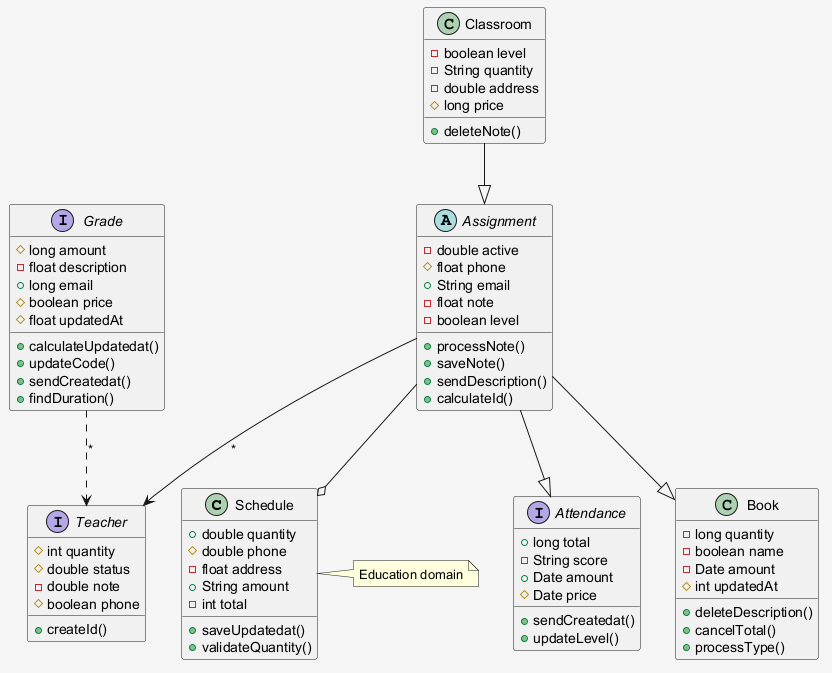

The diagram above was rendered by PlantUML. Its source (embedded in the PNG):
@startuml
skinparam shadowing false
skinparam backgroundColor #F5F5F5
class Schedule {
  +double quantity
  #double phone
  -float address
  +String amount
  -int total
  +saveUpdatedat()
  +validateQuantity()
}
interface Attendance {
  +long total
  -String score
  +Date amount
  #Date price
  +sendCreatedat()
  +updateLevel()
}
class Classroom {
  -boolean level
  -String quantity
  -double address
  #long price
  +deleteNote()
}
interface Grade {
  #long amount
  -float description
  +long email
  #boolean price
  #float updatedAt
  +calculateUpdatedat()
  +updateCode()
  +sendCreatedat()
  +findDuration()
}
abstract class Assignment {
  -double active
  #float phone
  +String email
  -float note
  -boolean level
  +processNote()
  +saveNote()
  +sendDescription()
  +calculateId()
}
class Book {
  -long quantity
  -boolean name
  -Date amount
  #int updatedAt
  +deleteDescription()
  +cancelTotal()
  +processType()
}
interface Teacher {
  #int quantity
  #double status
  -double note
  #boolean phone
  +createId()
}
Assignment --|> Book
Assignment --|> Attendance
Assignment --o Schedule
Classroom --|> Assignment
Assignment --> Teacher : "*"
Grade ..> Teacher : "*"
note right of Schedule : Education domain
@enduml